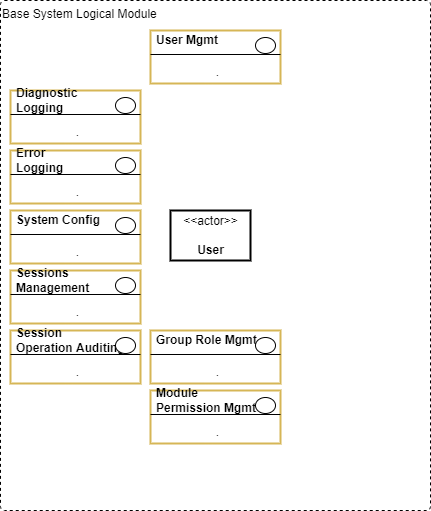

The diagram above was exported from draw.io. Its source (the exported page's mxGraphModel, read from the mxfile embedded in the PNG):
<mxGraphModel dx="782" dy="517" grid="1" gridSize="10" guides="1" tooltips="1" connect="1" arrows="1" fold="1" page="1" pageScale="1" pageWidth="827" pageHeight="1169" math="0" shadow="0">
  <root>
    <mxCell id="U9TDEoEnXub9O5fyCvV4-0" />
    <mxCell id="U9TDEoEnXub9O5fyCvV4-1" parent="U9TDEoEnXub9O5fyCvV4-0" />
    <mxCell id="U9TDEoEnXub9O5fyCvV4-4" value="Base System Logical Module" style="rounded=1;whiteSpace=wrap;html=1;strokeWidth=1;fillColor=none;dashed=1;absoluteArcSize=1;arcSize=8;container=1;collapsible=0;recursiveResize=0;align=left;verticalAlign=top;" parent="U9TDEoEnXub9O5fyCvV4-1" vertex="1">
      <mxGeometry x="120" y="130" width="430" height="510" as="geometry" />
    </mxCell>
    <mxCell id="U9TDEoEnXub9O5fyCvV4-5" value="" style="fontStyle=1;align=center;verticalAlign=top;childLayout=stackLayout;horizontal=1;horizontalStack=0;resizeParent=1;resizeParentMax=0;resizeLast=0;marginBottom=0;strokeColor=#d6b656;strokeWidth=2;fillColor=none;" parent="U9TDEoEnXub9O5fyCvV4-4" vertex="1">
      <mxGeometry x="10" y="90" width="130" height="53" as="geometry" />
    </mxCell>
    <mxCell id="U9TDEoEnXub9O5fyCvV4-6" value="Diagnostic &lt;br&gt;Logging" style="html=1;align=left;spacingLeft=4;verticalAlign=middle;strokeColor=none;fillColor=none;fontStyle=1" parent="U9TDEoEnXub9O5fyCvV4-5" vertex="1">
      <mxGeometry width="130" height="20" as="geometry" />
    </mxCell>
    <mxCell id="U9TDEoEnXub9O5fyCvV4-7" value="" style="shape=ellipse;" parent="U9TDEoEnXub9O5fyCvV4-6" vertex="1">
      <mxGeometry x="1" width="20" height="16" relative="1" as="geometry">
        <mxPoint x="-25" y="7" as="offset" />
      </mxGeometry>
    </mxCell>
    <mxCell id="U9TDEoEnXub9O5fyCvV4-8" value="" style="line;strokeWidth=1;fillColor=none;align=left;verticalAlign=middle;spacingTop=-1;spacingLeft=3;spacingRight=3;rotatable=0;labelPosition=right;points=[];portConstraint=eastwest;" parent="U9TDEoEnXub9O5fyCvV4-5" vertex="1">
      <mxGeometry y="20" width="130" height="8" as="geometry" />
    </mxCell>
    <mxCell id="U9TDEoEnXub9O5fyCvV4-9" value="." style="html=1;align=center;spacingLeft=4;verticalAlign=top;strokeColor=none;fillColor=none;" parent="U9TDEoEnXub9O5fyCvV4-5" vertex="1">
      <mxGeometry y="28" width="130" height="25" as="geometry" />
    </mxCell>
    <mxCell id="U9TDEoEnXub9O5fyCvV4-10" value="&amp;lt;&amp;lt;actor&amp;gt;&amp;gt;&lt;br&gt;&lt;br&gt;&lt;b&gt;User&lt;/b&gt;" style="text;html=1;align=center;verticalAlign=middle;dashed=0;strokeColor=#000000;strokeWidth=2;" parent="U9TDEoEnXub9O5fyCvV4-4" vertex="1">
      <mxGeometry x="170" y="210" width="80" height="50" as="geometry" />
    </mxCell>
    <mxCell id="U9TDEoEnXub9O5fyCvV4-11" value="" style="fontStyle=1;align=center;verticalAlign=top;childLayout=stackLayout;horizontal=1;horizontalStack=0;resizeParent=1;resizeParentMax=0;resizeLast=0;marginBottom=0;strokeColor=#d6b656;strokeWidth=2;fillColor=none;" parent="U9TDEoEnXub9O5fyCvV4-4" vertex="1">
      <mxGeometry x="10" y="150" width="130" height="53" as="geometry" />
    </mxCell>
    <mxCell id="U9TDEoEnXub9O5fyCvV4-12" value="Error &lt;br&gt;Logging" style="html=1;align=left;spacingLeft=4;verticalAlign=middle;strokeColor=none;fillColor=none;fontStyle=1" parent="U9TDEoEnXub9O5fyCvV4-11" vertex="1">
      <mxGeometry width="130" height="20" as="geometry" />
    </mxCell>
    <mxCell id="U9TDEoEnXub9O5fyCvV4-13" value="" style="shape=ellipse;" parent="U9TDEoEnXub9O5fyCvV4-12" vertex="1">
      <mxGeometry x="1" width="20" height="16" relative="1" as="geometry">
        <mxPoint x="-25" y="7" as="offset" />
      </mxGeometry>
    </mxCell>
    <mxCell id="U9TDEoEnXub9O5fyCvV4-14" value="" style="line;strokeWidth=1;fillColor=none;align=left;verticalAlign=middle;spacingTop=-1;spacingLeft=3;spacingRight=3;rotatable=0;labelPosition=right;points=[];portConstraint=eastwest;" parent="U9TDEoEnXub9O5fyCvV4-11" vertex="1">
      <mxGeometry y="20" width="130" height="8" as="geometry" />
    </mxCell>
    <mxCell id="U9TDEoEnXub9O5fyCvV4-15" value="." style="html=1;align=center;spacingLeft=4;verticalAlign=top;strokeColor=none;fillColor=none;" parent="U9TDEoEnXub9O5fyCvV4-11" vertex="1">
      <mxGeometry y="28" width="130" height="25" as="geometry" />
    </mxCell>
    <mxCell id="U9TDEoEnXub9O5fyCvV4-16" value="" style="fontStyle=1;align=center;verticalAlign=top;childLayout=stackLayout;horizontal=1;horizontalStack=0;resizeParent=1;resizeParentMax=0;resizeLast=0;marginBottom=0;strokeColor=#d6b656;strokeWidth=2;fillColor=none;" parent="U9TDEoEnXub9O5fyCvV4-4" vertex="1">
      <mxGeometry x="10" y="270" width="130" height="53" as="geometry" />
    </mxCell>
    <mxCell id="U9TDEoEnXub9O5fyCvV4-17" value="Sessions &lt;br&gt;Management" style="html=1;align=left;spacingLeft=4;verticalAlign=middle;strokeColor=none;fillColor=none;fontStyle=1" parent="U9TDEoEnXub9O5fyCvV4-16" vertex="1">
      <mxGeometry width="130" height="20" as="geometry" />
    </mxCell>
    <mxCell id="U9TDEoEnXub9O5fyCvV4-18" value="" style="shape=ellipse;" parent="U9TDEoEnXub9O5fyCvV4-17" vertex="1">
      <mxGeometry x="1" width="20" height="16" relative="1" as="geometry">
        <mxPoint x="-25" y="7" as="offset" />
      </mxGeometry>
    </mxCell>
    <mxCell id="U9TDEoEnXub9O5fyCvV4-19" value="" style="line;strokeWidth=1;fillColor=none;align=left;verticalAlign=middle;spacingTop=-1;spacingLeft=3;spacingRight=3;rotatable=0;labelPosition=right;points=[];portConstraint=eastwest;" parent="U9TDEoEnXub9O5fyCvV4-16" vertex="1">
      <mxGeometry y="20" width="130" height="8" as="geometry" />
    </mxCell>
    <mxCell id="U9TDEoEnXub9O5fyCvV4-20" value="." style="html=1;align=center;spacingLeft=4;verticalAlign=top;strokeColor=none;fillColor=none;" parent="U9TDEoEnXub9O5fyCvV4-16" vertex="1">
      <mxGeometry y="28" width="130" height="25" as="geometry" />
    </mxCell>
    <mxCell id="U9TDEoEnXub9O5fyCvV4-21" value="" style="fontStyle=1;align=center;verticalAlign=top;childLayout=stackLayout;horizontal=1;horizontalStack=0;resizeParent=1;resizeParentMax=0;resizeLast=0;marginBottom=0;strokeColor=#d6b656;strokeWidth=2;fillColor=none;" parent="U9TDEoEnXub9O5fyCvV4-4" vertex="1">
      <mxGeometry x="10" y="210" width="130" height="53" as="geometry" />
    </mxCell>
    <mxCell id="U9TDEoEnXub9O5fyCvV4-22" value="System Config" style="html=1;align=left;spacingLeft=4;verticalAlign=middle;strokeColor=none;fillColor=none;fontStyle=1" parent="U9TDEoEnXub9O5fyCvV4-21" vertex="1">
      <mxGeometry width="130" height="20" as="geometry" />
    </mxCell>
    <mxCell id="U9TDEoEnXub9O5fyCvV4-23" value="" style="shape=ellipse;" parent="U9TDEoEnXub9O5fyCvV4-22" vertex="1">
      <mxGeometry x="1" width="20" height="16" relative="1" as="geometry">
        <mxPoint x="-25" y="7" as="offset" />
      </mxGeometry>
    </mxCell>
    <mxCell id="U9TDEoEnXub9O5fyCvV4-24" value="" style="line;strokeWidth=1;fillColor=none;align=left;verticalAlign=middle;spacingTop=-1;spacingLeft=3;spacingRight=3;rotatable=0;labelPosition=right;points=[];portConstraint=eastwest;" parent="U9TDEoEnXub9O5fyCvV4-21" vertex="1">
      <mxGeometry y="20" width="130" height="8" as="geometry" />
    </mxCell>
    <mxCell id="U9TDEoEnXub9O5fyCvV4-25" value="." style="html=1;align=center;spacingLeft=4;verticalAlign=top;strokeColor=none;fillColor=none;" parent="U9TDEoEnXub9O5fyCvV4-21" vertex="1">
      <mxGeometry y="28" width="130" height="25" as="geometry" />
    </mxCell>
    <mxCell id="U9TDEoEnXub9O5fyCvV4-41" value="" style="fontStyle=1;align=center;verticalAlign=top;childLayout=stackLayout;horizontal=1;horizontalStack=0;resizeParent=1;resizeParentMax=0;resizeLast=0;marginBottom=0;strokeColor=#d6b656;strokeWidth=2;fillColor=none;" parent="U9TDEoEnXub9O5fyCvV4-4" vertex="1">
      <mxGeometry x="10" y="330" width="130" height="53" as="geometry" />
    </mxCell>
    <mxCell id="U9TDEoEnXub9O5fyCvV4-42" value="Session&lt;br&gt;Operation Auditing" style="html=1;align=left;spacingLeft=4;verticalAlign=middle;strokeColor=none;fillColor=none;fontStyle=1" parent="U9TDEoEnXub9O5fyCvV4-41" vertex="1">
      <mxGeometry width="130" height="20" as="geometry" />
    </mxCell>
    <mxCell id="U9TDEoEnXub9O5fyCvV4-43" value="" style="shape=ellipse;" parent="U9TDEoEnXub9O5fyCvV4-42" vertex="1">
      <mxGeometry x="1" width="20" height="16" relative="1" as="geometry">
        <mxPoint x="-25" y="7" as="offset" />
      </mxGeometry>
    </mxCell>
    <mxCell id="U9TDEoEnXub9O5fyCvV4-44" value="" style="line;strokeWidth=1;fillColor=none;align=left;verticalAlign=middle;spacingTop=-1;spacingLeft=3;spacingRight=3;rotatable=0;labelPosition=right;points=[];portConstraint=eastwest;" parent="U9TDEoEnXub9O5fyCvV4-41" vertex="1">
      <mxGeometry y="20" width="130" height="8" as="geometry" />
    </mxCell>
    <mxCell id="U9TDEoEnXub9O5fyCvV4-45" value="." style="html=1;align=center;spacingLeft=4;verticalAlign=top;strokeColor=none;fillColor=none;" parent="U9TDEoEnXub9O5fyCvV4-41" vertex="1">
      <mxGeometry y="28" width="130" height="25" as="geometry" />
    </mxCell>
    <mxCell id="U9TDEoEnXub9O5fyCvV4-46" value="" style="fontStyle=1;align=center;verticalAlign=top;childLayout=stackLayout;horizontal=1;horizontalStack=0;resizeParent=1;resizeParentMax=0;resizeLast=0;marginBottom=0;strokeColor=#d6b656;strokeWidth=2;fillColor=none;" parent="U9TDEoEnXub9O5fyCvV4-4" vertex="1">
      <mxGeometry x="150" y="30" width="130" height="53" as="geometry" />
    </mxCell>
    <mxCell id="U9TDEoEnXub9O5fyCvV4-47" value="User Mgmt" style="html=1;align=left;spacingLeft=4;verticalAlign=middle;strokeColor=none;fillColor=none;fontStyle=1" parent="U9TDEoEnXub9O5fyCvV4-46" vertex="1">
      <mxGeometry width="130" height="20" as="geometry" />
    </mxCell>
    <mxCell id="U9TDEoEnXub9O5fyCvV4-48" value="" style="shape=ellipse;" parent="U9TDEoEnXub9O5fyCvV4-47" vertex="1">
      <mxGeometry x="1" width="20" height="16" relative="1" as="geometry">
        <mxPoint x="-25" y="7" as="offset" />
      </mxGeometry>
    </mxCell>
    <mxCell id="U9TDEoEnXub9O5fyCvV4-49" value="" style="line;strokeWidth=1;fillColor=none;align=left;verticalAlign=middle;spacingTop=-1;spacingLeft=3;spacingRight=3;rotatable=0;labelPosition=right;points=[];portConstraint=eastwest;" parent="U9TDEoEnXub9O5fyCvV4-46" vertex="1">
      <mxGeometry y="20" width="130" height="8" as="geometry" />
    </mxCell>
    <mxCell id="U9TDEoEnXub9O5fyCvV4-50" value="." style="html=1;align=center;spacingLeft=4;verticalAlign=top;strokeColor=none;fillColor=none;" parent="U9TDEoEnXub9O5fyCvV4-46" vertex="1">
      <mxGeometry y="28" width="130" height="25" as="geometry" />
    </mxCell>
    <mxCell id="U9TDEoEnXub9O5fyCvV4-86" value="" style="fontStyle=1;align=center;verticalAlign=top;childLayout=stackLayout;horizontal=1;horizontalStack=0;resizeParent=1;resizeParentMax=0;resizeLast=0;marginBottom=0;strokeColor=#d6b656;strokeWidth=2;fillColor=none;" parent="U9TDEoEnXub9O5fyCvV4-4" vertex="1">
      <mxGeometry x="150" y="390" width="130" height="53" as="geometry" />
    </mxCell>
    <mxCell id="U9TDEoEnXub9O5fyCvV4-87" value="Module &lt;br&gt;Permission Mgmt" style="html=1;align=left;spacingLeft=4;verticalAlign=middle;strokeColor=none;fillColor=none;fontStyle=1" parent="U9TDEoEnXub9O5fyCvV4-86" vertex="1">
      <mxGeometry width="130" height="20" as="geometry" />
    </mxCell>
    <mxCell id="U9TDEoEnXub9O5fyCvV4-88" value="" style="shape=ellipse;" parent="U9TDEoEnXub9O5fyCvV4-87" vertex="1">
      <mxGeometry x="1" width="20" height="16" relative="1" as="geometry">
        <mxPoint x="-25" y="7" as="offset" />
      </mxGeometry>
    </mxCell>
    <mxCell id="U9TDEoEnXub9O5fyCvV4-89" value="" style="line;strokeWidth=1;fillColor=none;align=left;verticalAlign=middle;spacingTop=-1;spacingLeft=3;spacingRight=3;rotatable=0;labelPosition=right;points=[];portConstraint=eastwest;" parent="U9TDEoEnXub9O5fyCvV4-86" vertex="1">
      <mxGeometry y="20" width="130" height="8" as="geometry" />
    </mxCell>
    <mxCell id="U9TDEoEnXub9O5fyCvV4-90" value="." style="html=1;align=center;spacingLeft=4;verticalAlign=top;strokeColor=none;fillColor=none;" parent="U9TDEoEnXub9O5fyCvV4-86" vertex="1">
      <mxGeometry y="28" width="130" height="25" as="geometry" />
    </mxCell>
    <mxCell id="U9TDEoEnXub9O5fyCvV4-96" value="" style="fontStyle=1;align=center;verticalAlign=top;childLayout=stackLayout;horizontal=1;horizontalStack=0;resizeParent=1;resizeParentMax=0;resizeLast=0;marginBottom=0;strokeColor=#d6b656;strokeWidth=2;fillColor=none;" parent="U9TDEoEnXub9O5fyCvV4-4" vertex="1">
      <mxGeometry x="150" y="330" width="130" height="53" as="geometry" />
    </mxCell>
    <mxCell id="U9TDEoEnXub9O5fyCvV4-97" value="Group Role Mgmt" style="html=1;align=left;spacingLeft=4;verticalAlign=middle;strokeColor=none;fillColor=none;fontStyle=1" parent="U9TDEoEnXub9O5fyCvV4-96" vertex="1">
      <mxGeometry width="130" height="20" as="geometry" />
    </mxCell>
    <mxCell id="U9TDEoEnXub9O5fyCvV4-98" value="" style="shape=ellipse;" parent="U9TDEoEnXub9O5fyCvV4-97" vertex="1">
      <mxGeometry x="1" width="20" height="16" relative="1" as="geometry">
        <mxPoint x="-25" y="7" as="offset" />
      </mxGeometry>
    </mxCell>
    <mxCell id="U9TDEoEnXub9O5fyCvV4-99" value="" style="line;strokeWidth=1;fillColor=none;align=left;verticalAlign=middle;spacingTop=-1;spacingLeft=3;spacingRight=3;rotatable=0;labelPosition=right;points=[];portConstraint=eastwest;" parent="U9TDEoEnXub9O5fyCvV4-96" vertex="1">
      <mxGeometry y="20" width="130" height="8" as="geometry" />
    </mxCell>
    <mxCell id="U9TDEoEnXub9O5fyCvV4-100" value="." style="html=1;align=center;spacingLeft=4;verticalAlign=top;strokeColor=none;fillColor=none;" parent="U9TDEoEnXub9O5fyCvV4-96" vertex="1">
      <mxGeometry y="28" width="130" height="25" as="geometry" />
    </mxCell>
  </root>
</mxGraphModel>